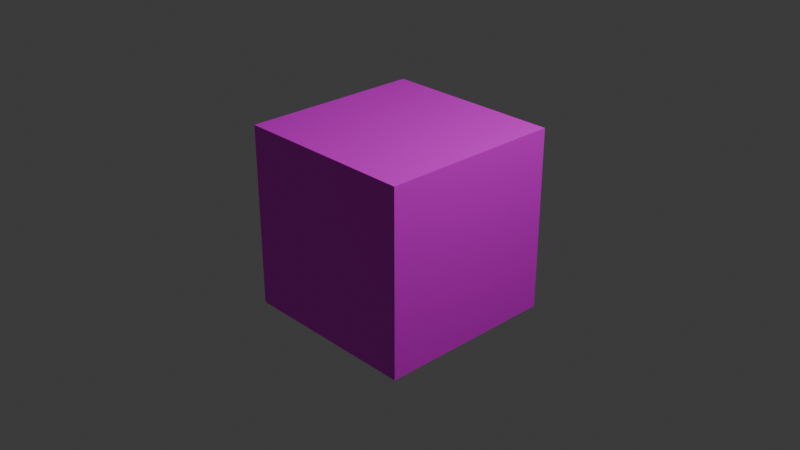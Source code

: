 # Source: cube.blend  (saved by Blender 4.3.32; exported with 4.5.12 LTS)
import bpy
from mathutils import Matrix  # noqa: F401  (used for matrix-valued properties, if any)

bpy.ops.wm.read_factory_settings(use_empty=True)
scene = bpy.context.scene
scene.name = 'Scene'

# ---- collections
col_collection = bpy.data.collections.new('Collection'); scene.collection.children.link(col_collection)

# ---- images (referenced by path relative to the original .blend; pixels are not part of the script)
import os
ASSET_DIR = os.environ.get("B2B_ASSET_DIR", "")  # directory of the original .blend (textures are referenced by path, not embedded)
HERE = os.path.dirname(os.path.abspath(__file__))  # packed textures are extracted next to this script under _unpacked/

def load_image(name, relpath, width, height, colorspace="sRGB"):
    """Load a texture the original file referenced (path relative to the .blend, or extracted next to this script)."""
    p = next((c for c in (os.path.join(HERE, relpath), os.path.join(ASSET_DIR, relpath)) if relpath and os.path.exists(c)), "")
    if p:
        img = bpy.data.images.load(p, check_existing=True)
        img.name = name
    else:  # same state as the original file: an image datablock whose file is absent (Cycles renders it pink)
        img = bpy.data.images.new(name, width, height)
        img.source = "FILE"
        img.filepath = "//" + (relpath or name)
    img.colorspace_settings.name = colorspace
    return img
img_bricks_png = load_image('bricks.png', 'bricks.png', 1024, 1024, 'sRGB')

# ---- materials (node trees are filled in below, after node groups)
mat_material = bpy.data.materials.new('Material')
mat_material.alpha_threshold = 0.0
mat_material.roughness = 0.5
mat_material.line_color = (0.0, 0.0, 0.0, 1.0)

# ---- material node trees
mat_material.use_nodes = True; mat_material.node_tree.nodes.clear()
_N = mat_material.node_tree.nodes; _L = mat_material.node_tree.links
n0 = _N.new('ShaderNodeOutputMaterial'); n0.name = 'Material Output'; n0.location = (300, 300)
n1 = _N.new('ShaderNodeBsdfPrincipled'); n1.name = 'Principled BSDF'; n1.location = (10, 300)
n1.inputs[3].default_value = 1.45
n2 = _N.new('ShaderNodeTexImage'); n2.name = 'Image Texture'; n2.location = (-280, 280)
n2.image = img_bricks_png
_L.new(n1.outputs[0], n0.inputs[0])
_L.new(n2.outputs[0], n1.inputs[0])
n0.is_active_output = True

# ---- world
world_world = bpy.data.worlds.new('World'); scene.world = world_world
world_world.use_nodes = True; world_world.node_tree.nodes.clear()
_N = world_world.node_tree.nodes; _L = world_world.node_tree.links
n0 = _N.new('ShaderNodeOutputWorld'); n0.name = 'World Output'; n0.location = (300, 300)
n1 = _N.new('ShaderNodeBackground'); n1.name = 'Background'; n1.location = (10, 300)
n1.inputs[0].default_value = (0.05088, 0.05088, 0.05088, 1.0)
_L.new(n1.outputs[0], n0.inputs[0])
n0.is_active_output = True
world_world.color = (0.05088, 0.05088, 0.05088)
world_world.sun_shadow_jitter_overblur = 0.0

# ---- cameras
cam_camera = bpy.data.cameras.new('Camera')
cam_camera.clip_end = 100.0
cam_camera.ortho_scale = 7.314

# ---- lights
light_light = bpy.data.lights.new('Light', 'POINT')
light_light.energy = 1000.0
light_light.shadow_soft_size = 0.1

# ---- meshes
me_cube = bpy.data.meshes.new('Cube')
me_cube.from_pydata([(1.0, 1.0, 1.0), (1.0, 1.0, -1.0), (1.0, -1.0, 1.0), (1.0, -1.0, -1.0), (-1.0, 1.0, 1.0), (-1.0, 1.0, -1.0), (-1.0, -1.0, 1.0), (-1.0, -1.0, -1.0)], [], [(0, 4, 6, 2), (3, 2, 6, 7), (7, 6, 4, 5), (5, 1, 3, 7), (1, 0, 2, 3), (5, 4, 0, 1)])
_uv = me_cube.uv_layers.new(name='UVMap')
_uv.uv.foreach_set('vector', [0.625, 0.5, 0.875, 0.5, 0.875, 0.75, 0.625, 0.75, 0.375, 0.75, 0.625, 0.75, 0.625, 1.0, 0.375, 1.0, 0.375, 0.0, 0.625, 0.0, 0.625, 0.25, 0.375, 0.25, 0.125, 0.5, 0.375, 0.5, 0.375, 0.75, 0.125, 0.75, 0.375, 0.5, 0.625, 0.5, 0.625, 0.75, 0.375, 0.75, 0.375, 0.25, 0.625, 0.25, 0.625, 0.5, 0.375, 0.5])
me_cube.materials.append(mat_material)
me_cube.use_mirror_vertex_groups = False
me_cube.update()

# ---- objects
ob_cube = bpy.data.objects.new('Cube', me_cube)
ob_light = bpy.data.objects.new('Light', light_light)
ob_camera = bpy.data.objects.new('Camera', cam_camera)

# ---- transforms, parenting, visibility, modifiers, constraints
ob_cube.location = (0.0, 0.0, 0.0)
ob_cube.lock_rotations_4d = False
ob_cube.empty_display_type = 'ARROWS'
ob_cube.lineart.crease_threshold = 0.0
ob_light.location = (4.076, 1.005, 5.904)
ob_light.rotation_euler = (0.6503, 0.05522, 1.866)
ob_light.lock_rotations_4d = False
ob_light.empty_display_type = 'ARROWS'
ob_light.color = (0.0, 0.0, 0.0, 0.0)
ob_light.lineart.crease_threshold = 0.0
ob_camera.location = (7.359, -6.926, 4.958)
ob_camera.rotation_euler = (1.109, 0.0, 0.8149)
ob_camera.lock_rotations_4d = False
ob_camera.empty_display_type = 'ARROWS'
ob_camera.color = (0.0, 0.0, 0.0, 0.0)
ob_camera.display_type = 'WIRE'
ob_camera.lineart.crease_threshold = 0.0

# ---- collection membership
col_collection.objects.link(ob_cube)
col_collection.objects.link(ob_light)
col_collection.objects.link(ob_camera)

# ---- scene / render settings (as saved in the file)
scene.camera = ob_camera
scene.frame_start = 1; scene.frame_end = 250; scene.frame_set(1)
scene.render.engine = 'BLENDER_EEVEE_NEXT'
bpy.context.view_layer.update()
